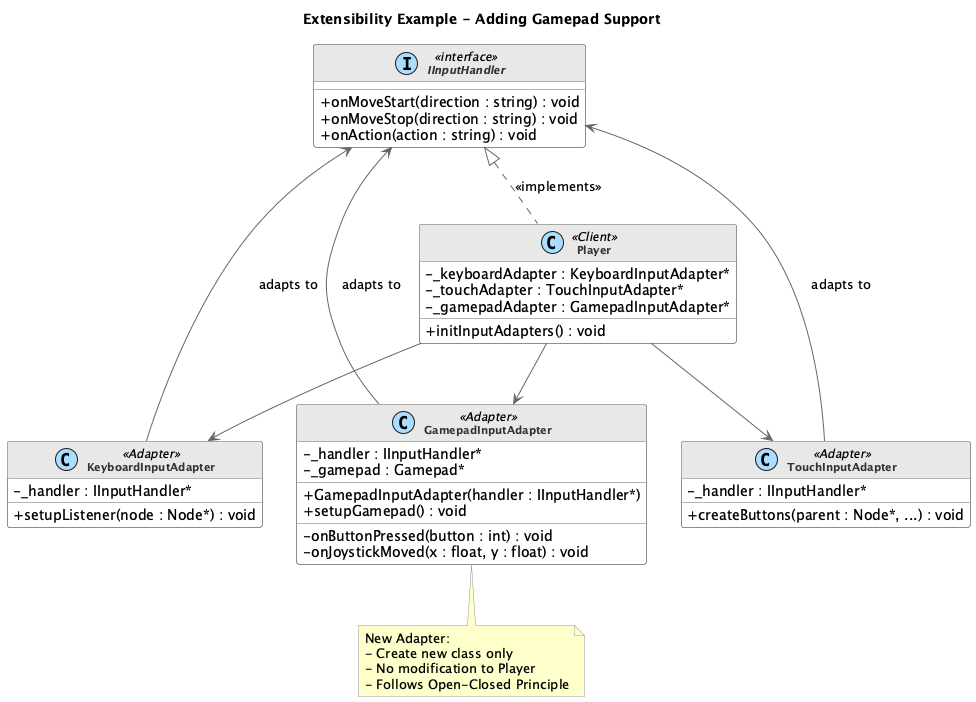

The diagram above was rendered by PlantUML. Its source (embedded in the PNG):
@startuml Adapter_Extension

skinparam backgroundColor white
skinparam classBackgroundColor white
skinparam classBorderColor #666666
skinparam classArrowColor #666666
skinparam classFontColor #333333
skinparam classFontSize 11
skinparam classAttributeIconSize 0
skinparam stereotypeCBackgroundColor #AADDFF
skinparam stereotypeIBackgroundColor #AADDFF

skinparam class {
    FontStyle bold
    HeaderBackgroundColor #E8E8E8
}

skinparam note {
    BackgroundColor #FFFFCC
    BorderColor #999999
}

title **Extensibility Example - Adding Gamepad Support**

interface IInputHandler <<interface>> {
    + onMoveStart(direction : string) : void
    + onMoveStop(direction : string) : void
    + onAction(action : string) : void
}

class KeyboardInputAdapter <<Adapter>> {
    - _handler : IInputHandler*
    __
    + setupListener(node : Node*) : void
}

class TouchInputAdapter <<Adapter>> {
    - _handler : IInputHandler*
    __
    + createButtons(parent : Node*, ...) : void
}

class GamepadInputAdapter <<Adapter>> {
    - _handler : IInputHandler*
    - _gamepad : Gamepad*
    __
    + GamepadInputAdapter(handler : IInputHandler*)
    + setupGamepad() : void
    __
    - onButtonPressed(button : int) : void
    - onJoystickMoved(x : float, y : float) : void
}

class Player <<Client>> {
    - _keyboardAdapter : KeyboardInputAdapter*
    - _touchAdapter : TouchInputAdapter*
    - _gamepadAdapter : GamepadInputAdapter*
    __
    + initInputAdapters() : void
}

IInputHandler <|.. Player : <<implements>>
KeyboardInputAdapter --> IInputHandler : adapts to
TouchInputAdapter --> IInputHandler : adapts to
GamepadInputAdapter --> IInputHandler : adapts to

Player --> KeyboardInputAdapter
Player --> TouchInputAdapter
Player --> GamepadInputAdapter

note bottom of GamepadInputAdapter
  New Adapter:
  - Create new class only
  - No modification to Player
  - Follows Open-Closed Principle
end note

@enduml